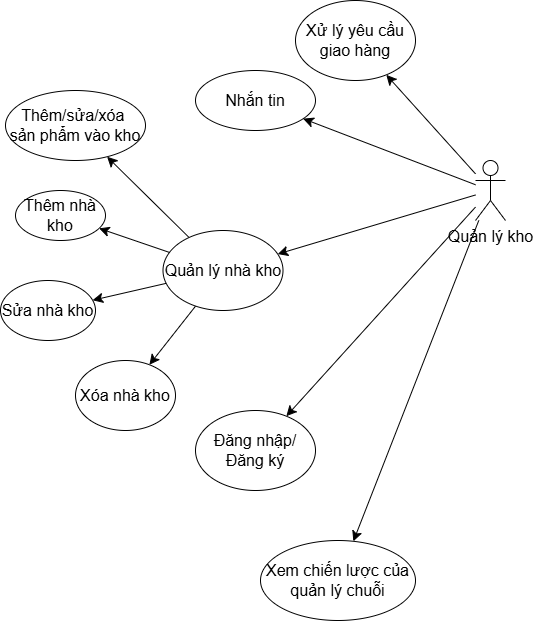

The diagram above was exported from draw.io. Its source (the exported page's mxGraphModel, read from the mxfile embedded in the PNG):
<mxGraphModel dx="1615" dy="909" grid="1" gridSize="10" guides="1" tooltips="1" connect="1" arrows="1" fold="1" page="1" pageScale="1" pageWidth="850" pageHeight="1100" math="0" shadow="0">
  <root>
    <mxCell id="0" />
    <mxCell id="1" parent="0" />
    <mxCell id="8YIkC-qQaHyYvdBdioPT-28" value="&lt;font style=&quot;font-size: 16px;&quot;&gt;Nhắn tin&lt;/font&gt;" style="ellipse;whiteSpace=wrap;html=1;" vertex="1" parent="1">
      <mxGeometry x="590" y="710" width="120" height="60" as="geometry" />
    </mxCell>
    <mxCell id="8YIkC-qQaHyYvdBdioPT-33" style="edgeStyle=none;curved=1;rounded=0;orthogonalLoop=1;jettySize=auto;html=1;fontSize=12;startSize=8;endSize=8;" edge="1" parent="1" source="8YIkC-qQaHyYvdBdioPT-30" target="8YIkC-qQaHyYvdBdioPT-28">
      <mxGeometry relative="1" as="geometry" />
    </mxCell>
    <mxCell id="8YIkC-qQaHyYvdBdioPT-34" style="edgeStyle=none;curved=1;rounded=0;orthogonalLoop=1;jettySize=auto;html=1;fontSize=12;startSize=8;endSize=8;" edge="1" parent="1" source="8YIkC-qQaHyYvdBdioPT-30" target="8YIkC-qQaHyYvdBdioPT-35">
      <mxGeometry relative="1" as="geometry">
        <mxPoint x="470" y="760" as="targetPoint" />
      </mxGeometry>
    </mxCell>
    <mxCell id="8YIkC-qQaHyYvdBdioPT-42" style="edgeStyle=none;curved=1;rounded=0;orthogonalLoop=1;jettySize=auto;html=1;fontSize=12;startSize=8;endSize=8;" edge="1" parent="1" source="8YIkC-qQaHyYvdBdioPT-30" target="8YIkC-qQaHyYvdBdioPT-43">
      <mxGeometry relative="1" as="geometry">
        <mxPoint x="640" y="980" as="targetPoint" />
      </mxGeometry>
    </mxCell>
    <mxCell id="8YIkC-qQaHyYvdBdioPT-48" style="edgeStyle=none;curved=1;rounded=0;orthogonalLoop=1;jettySize=auto;html=1;fontSize=12;startSize=8;endSize=8;" edge="1" parent="1" source="8YIkC-qQaHyYvdBdioPT-30" target="8YIkC-qQaHyYvdBdioPT-49">
      <mxGeometry relative="1" as="geometry">
        <mxPoint x="640" y="930" as="targetPoint" />
      </mxGeometry>
    </mxCell>
    <mxCell id="8YIkC-qQaHyYvdBdioPT-50" style="edgeStyle=none;curved=1;rounded=0;orthogonalLoop=1;jettySize=auto;html=1;fontSize=12;startSize=8;endSize=8;" edge="1" parent="1" source="8YIkC-qQaHyYvdBdioPT-30" target="8YIkC-qQaHyYvdBdioPT-51">
      <mxGeometry relative="1" as="geometry">
        <mxPoint x="620" y="1020" as="targetPoint" />
      </mxGeometry>
    </mxCell>
    <mxCell id="8YIkC-qQaHyYvdBdioPT-30" value="&lt;font style=&quot;font-size: 16px;&quot;&gt;Quản lý kho&lt;/font&gt;" style="shape=umlActor;verticalLabelPosition=bottom;verticalAlign=top;html=1;outlineConnect=0;" vertex="1" parent="1">
      <mxGeometry x="870" y="800" width="30" height="60" as="geometry" />
    </mxCell>
    <mxCell id="8YIkC-qQaHyYvdBdioPT-36" style="edgeStyle=none;curved=1;rounded=0;orthogonalLoop=1;jettySize=auto;html=1;fontSize=12;startSize=8;endSize=8;" edge="1" parent="1" source="8YIkC-qQaHyYvdBdioPT-35" target="8YIkC-qQaHyYvdBdioPT-37">
      <mxGeometry relative="1" as="geometry">
        <mxPoint x="452.5" y="660" as="targetPoint" />
      </mxGeometry>
    </mxCell>
    <mxCell id="8YIkC-qQaHyYvdBdioPT-38" style="edgeStyle=none;curved=1;rounded=0;orthogonalLoop=1;jettySize=auto;html=1;fontSize=12;startSize=8;endSize=8;" edge="1" parent="1" source="8YIkC-qQaHyYvdBdioPT-35" target="8YIkC-qQaHyYvdBdioPT-39">
      <mxGeometry relative="1" as="geometry">
        <mxPoint x="452.5" y="770" as="targetPoint" />
      </mxGeometry>
    </mxCell>
    <mxCell id="8YIkC-qQaHyYvdBdioPT-40" style="edgeStyle=none;curved=1;rounded=0;orthogonalLoop=1;jettySize=auto;html=1;fontSize=12;startSize=8;endSize=8;" edge="1" parent="1" source="8YIkC-qQaHyYvdBdioPT-35" target="8YIkC-qQaHyYvdBdioPT-41">
      <mxGeometry relative="1" as="geometry">
        <mxPoint x="452.5" y="840" as="targetPoint" />
      </mxGeometry>
    </mxCell>
    <mxCell id="8YIkC-qQaHyYvdBdioPT-46" style="edgeStyle=none;curved=1;rounded=0;orthogonalLoop=1;jettySize=auto;html=1;fontSize=12;startSize=8;endSize=8;" edge="1" parent="1" source="8YIkC-qQaHyYvdBdioPT-35" target="8YIkC-qQaHyYvdBdioPT-47">
      <mxGeometry relative="1" as="geometry">
        <mxPoint x="587.5" y="700" as="targetPoint" />
      </mxGeometry>
    </mxCell>
    <mxCell id="8YIkC-qQaHyYvdBdioPT-35" value="&lt;font style=&quot;font-size: 16px;&quot;&gt;Quản lý nhà kho&lt;/font&gt;" style="ellipse;whiteSpace=wrap;html=1;" vertex="1" parent="1">
      <mxGeometry x="557.5" y="870" width="120" height="80" as="geometry" />
    </mxCell>
    <mxCell id="8YIkC-qQaHyYvdBdioPT-37" value="&lt;font style=&quot;font-size: 16px;&quot;&gt;Thêm nhà kho&lt;/font&gt;" style="ellipse;whiteSpace=wrap;html=1;" vertex="1" parent="1">
      <mxGeometry x="410" y="830" width="90" height="50" as="geometry" />
    </mxCell>
    <mxCell id="8YIkC-qQaHyYvdBdioPT-39" value="&lt;font style=&quot;font-size: 16px;&quot;&gt;Sửa nhà kho&lt;/font&gt;" style="ellipse;whiteSpace=wrap;html=1;" vertex="1" parent="1">
      <mxGeometry x="395" y="920" width="95" height="60" as="geometry" />
    </mxCell>
    <mxCell id="8YIkC-qQaHyYvdBdioPT-41" value="&lt;font style=&quot;font-size: 16px;&quot;&gt;Xóa nhà kho&lt;/font&gt;" style="ellipse;whiteSpace=wrap;html=1;" vertex="1" parent="1">
      <mxGeometry x="470" y="1000" width="100" height="70" as="geometry" />
    </mxCell>
    <mxCell id="8YIkC-qQaHyYvdBdioPT-43" value="&lt;font style=&quot;font-size: 16px;&quot;&gt;Xử lý yêu cầu giao hàng&lt;/font&gt;" style="ellipse;whiteSpace=wrap;html=1;" vertex="1" parent="1">
      <mxGeometry x="690" y="640" width="120" height="80" as="geometry" />
    </mxCell>
    <mxCell id="8YIkC-qQaHyYvdBdioPT-47" value="&lt;font style=&quot;font-size: 16px;&quot;&gt;Thêm/sửa/xóa&amp;nbsp;&lt;/font&gt;&lt;div&gt;&lt;font style=&quot;font-size: 16px;&quot;&gt;sản phẩm vào kho&lt;/font&gt;&lt;/div&gt;" style="ellipse;whiteSpace=wrap;html=1;" vertex="1" parent="1">
      <mxGeometry x="400" y="730" width="140" height="70" as="geometry" />
    </mxCell>
    <mxCell id="8YIkC-qQaHyYvdBdioPT-49" value="&lt;font style=&quot;font-size: 16px;&quot;&gt;Xem chiến lược của quản lý chuỗi&lt;/font&gt;" style="ellipse;whiteSpace=wrap;html=1;" vertex="1" parent="1">
      <mxGeometry x="655" y="1180" width="155" height="80" as="geometry" />
    </mxCell>
    <mxCell id="8YIkC-qQaHyYvdBdioPT-51" value="&lt;font style=&quot;font-size: 16px;&quot;&gt;Đăng nhập/Đăng ký&lt;/font&gt;" style="ellipse;whiteSpace=wrap;html=1;" vertex="1" parent="1">
      <mxGeometry x="590" y="1050" width="120" height="80" as="geometry" />
    </mxCell>
  </root>
</mxGraphModel>